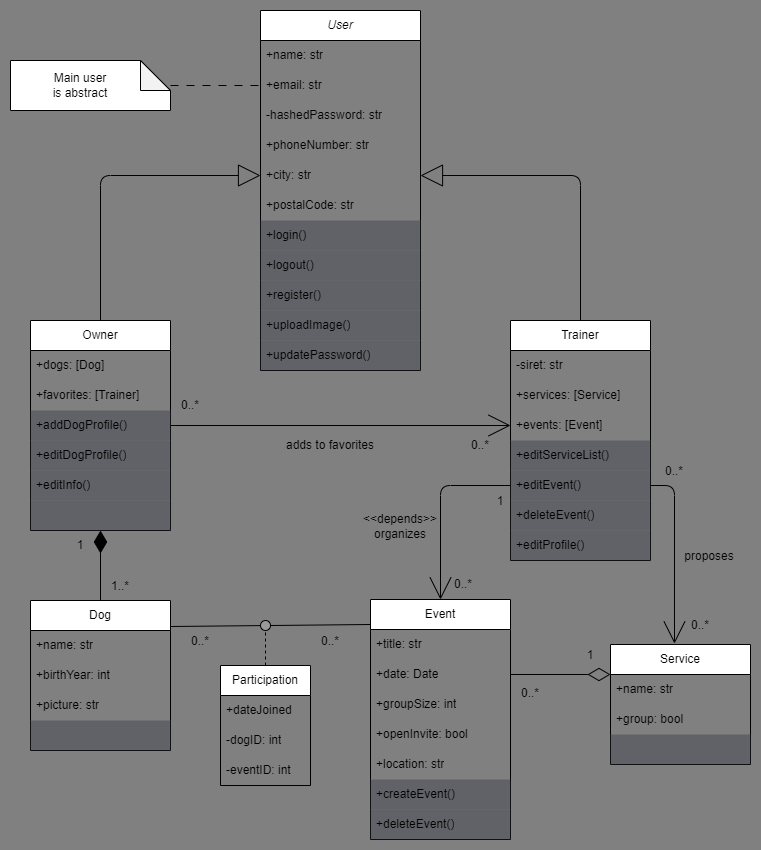

The diagram above was exported from draw.io. Its source (the exported page's mxGraphModel, read from the mxfile embedded in the PNG):
<mxGraphModel dx="1578" dy="698" grid="1" gridSize="10" guides="1" tooltips="1" connect="1" arrows="1" fold="1" page="1" pageScale="1" pageWidth="850" pageHeight="1100" background="#808080" math="0" shadow="0">
  <root>
    <mxCell id="0" />
    <mxCell id="1" parent="0" />
    <mxCell id="2" value="&lt;i&gt;User&lt;/i&gt;" style="swimlane;fontStyle=0;childLayout=stackLayout;horizontal=1;startSize=30;horizontalStack=0;resizeParent=1;resizeParentMax=0;resizeLast=0;collapsible=1;marginBottom=0;whiteSpace=wrap;html=1;" parent="1" vertex="1">
      <mxGeometry x="330" y="10" width="160" height="360" as="geometry" />
    </mxCell>
    <mxCell id="5" value="+name: str" style="text;strokeColor=none;fillColor=none;align=left;verticalAlign=middle;spacingLeft=4;spacingRight=4;overflow=hidden;points=[[0,0.5],[1,0.5]];portConstraint=eastwest;rotatable=0;whiteSpace=wrap;html=1;" parent="2" vertex="1">
      <mxGeometry y="30" width="160" height="30" as="geometry" />
    </mxCell>
    <mxCell id="23" value="+email: str" style="text;strokeColor=none;fillColor=none;align=left;verticalAlign=middle;spacingLeft=4;spacingRight=4;overflow=hidden;points=[[0,0.5],[1,0.5]];portConstraint=eastwest;rotatable=0;whiteSpace=wrap;html=1;" parent="2" vertex="1">
      <mxGeometry y="60" width="160" height="30" as="geometry" />
    </mxCell>
    <mxCell id="31" value="-hashedPassword: str" style="text;strokeColor=none;fillColor=none;align=left;verticalAlign=middle;spacingLeft=4;spacingRight=4;overflow=hidden;points=[[0,0.5],[1,0.5]];portConstraint=eastwest;rotatable=0;whiteSpace=wrap;html=1;" parent="2" vertex="1">
      <mxGeometry y="90" width="160" height="30" as="geometry" />
    </mxCell>
    <mxCell id="4" value="+phoneNumber: str" style="text;strokeColor=none;fillColor=none;align=left;verticalAlign=middle;spacingLeft=4;spacingRight=4;overflow=hidden;points=[[0,0.5],[1,0.5]];portConstraint=eastwest;rotatable=0;whiteSpace=wrap;html=1;" parent="2" vertex="1">
      <mxGeometry y="120" width="160" height="30" as="geometry" />
    </mxCell>
    <mxCell id="33" value="+city: str" style="text;strokeColor=none;fillColor=none;align=left;verticalAlign=middle;spacingLeft=4;spacingRight=4;overflow=hidden;points=[[0,0.5],[1,0.5]];portConstraint=eastwest;rotatable=0;whiteSpace=wrap;html=1;" parent="2" vertex="1">
      <mxGeometry y="150" width="160" height="30" as="geometry" />
    </mxCell>
    <mxCell id="34" value="+postalCode: str" style="text;strokeColor=none;fillColor=none;align=left;verticalAlign=middle;spacingLeft=4;spacingRight=4;overflow=hidden;points=[[0,0.5],[1,0.5]];portConstraint=eastwest;rotatable=0;whiteSpace=wrap;html=1;" parent="2" vertex="1">
      <mxGeometry y="180" width="160" height="30" as="geometry" />
    </mxCell>
    <mxCell id="3" value="+login()" style="text;align=left;verticalAlign=middle;spacingLeft=4;spacingRight=4;overflow=hidden;points=[[0,0.5],[1,0.5]];portConstraint=eastwest;rotatable=0;whiteSpace=wrap;html=1;dashed=1;perimeterSpacing=0;fillColor=#40444D;strokeColor=none;fillStyle=solid;opacity=50;rounded=0;glass=0;shadow=0;" parent="2" vertex="1">
      <mxGeometry y="210" width="160" height="30" as="geometry" />
    </mxCell>
    <mxCell id="57" value="+logout()" style="text;align=left;verticalAlign=middle;spacingLeft=4;spacingRight=4;overflow=hidden;points=[[0,0.5],[1,0.5]];portConstraint=eastwest;rotatable=0;whiteSpace=wrap;html=1;dashed=1;perimeterSpacing=0;fillColor=#40444D;strokeColor=none;fillStyle=solid;opacity=50;rounded=0;glass=0;shadow=0;" parent="2" vertex="1">
      <mxGeometry y="240" width="160" height="30" as="geometry" />
    </mxCell>
    <mxCell id="30" value="+register()" style="text;align=left;verticalAlign=middle;spacingLeft=4;spacingRight=4;overflow=hidden;points=[[0,0.5],[1,0.5]];portConstraint=eastwest;rotatable=0;whiteSpace=wrap;html=1;perimeterSpacing=0;fillColor=#40444D;strokeColor=none;fillStyle=solid;opacity=50;" parent="2" vertex="1">
      <mxGeometry y="270" width="160" height="30" as="geometry" />
    </mxCell>
    <mxCell id="56" value="+uploadImage()" style="text;align=left;verticalAlign=middle;spacingLeft=4;spacingRight=4;overflow=hidden;points=[[0,0.5],[1,0.5]];portConstraint=eastwest;rotatable=0;whiteSpace=wrap;html=1;dashed=1;perimeterSpacing=0;fillColor=#40444D;strokeColor=none;fillStyle=solid;opacity=50;rounded=0;glass=0;shadow=0;" parent="2" vertex="1">
      <mxGeometry y="300" width="160" height="30" as="geometry" />
    </mxCell>
    <mxCell id="58" value="+updatePassword()" style="text;align=left;verticalAlign=middle;spacingLeft=4;spacingRight=4;overflow=hidden;points=[[0,0.5],[1,0.5]];portConstraint=eastwest;rotatable=0;whiteSpace=wrap;html=1;dashed=1;perimeterSpacing=0;fillColor=#40444D;strokeColor=none;fillStyle=solid;opacity=50;rounded=0;glass=0;shadow=0;" parent="2" vertex="1">
      <mxGeometry y="330" width="160" height="30" as="geometry" />
    </mxCell>
    <mxCell id="76" style="edgeStyle=orthogonalEdgeStyle;html=1;entryX=1;entryY=0.5;entryDx=0;entryDy=0;endArrow=block;endFill=0;strokeWidth=1;endSize=20;" parent="1" source="6" target="33" edge="1">
      <mxGeometry relative="1" as="geometry" />
    </mxCell>
    <mxCell id="6" value="Trainer" style="swimlane;fontStyle=0;childLayout=stackLayout;horizontal=1;startSize=30;horizontalStack=0;resizeParent=1;resizeParentMax=0;resizeLast=0;collapsible=1;marginBottom=0;whiteSpace=wrap;html=1;" parent="1" vertex="1">
      <mxGeometry x="580" y="320" width="140" height="240" as="geometry">
        <mxRectangle x="220" y="210" width="80" height="30" as="alternateBounds" />
      </mxGeometry>
    </mxCell>
    <mxCell id="8" value="-siret: str" style="text;strokeColor=none;fillColor=none;align=left;verticalAlign=middle;spacingLeft=4;spacingRight=4;overflow=hidden;points=[[0,0.5],[1,0.5]];portConstraint=eastwest;rotatable=0;whiteSpace=wrap;html=1;" parent="6" vertex="1">
      <mxGeometry y="30" width="140" height="30" as="geometry" />
    </mxCell>
    <mxCell id="28" value="+services: [Service]" style="text;strokeColor=none;fillColor=none;align=left;verticalAlign=middle;spacingLeft=4;spacingRight=4;overflow=hidden;points=[[0,0.5],[1,0.5]];portConstraint=eastwest;rotatable=0;whiteSpace=wrap;html=1;dashed=1;fillStyle=dots;" parent="6" vertex="1">
      <mxGeometry y="60" width="140" height="30" as="geometry" />
    </mxCell>
    <mxCell id="9" value="+events: [Event]" style="text;strokeColor=none;fillColor=none;align=left;verticalAlign=middle;spacingLeft=4;spacingRight=4;overflow=hidden;points=[[0,0.5],[1,0.5]];portConstraint=eastwest;rotatable=0;whiteSpace=wrap;html=1;" parent="6" vertex="1">
      <mxGeometry y="90" width="140" height="30" as="geometry" />
    </mxCell>
    <mxCell id="53" value="+editServiceList()" style="text;align=left;verticalAlign=middle;spacingLeft=4;spacingRight=4;overflow=hidden;points=[[0,0.5],[1,0.5]];portConstraint=eastwest;rotatable=0;whiteSpace=wrap;html=1;dashed=1;perimeterSpacing=0;fillColor=#40444D;strokeColor=none;fillStyle=solid;opacity=50;rounded=0;glass=0;shadow=0;" parent="6" vertex="1">
      <mxGeometry y="120" width="140" height="30" as="geometry" />
    </mxCell>
    <mxCell id="48" value="+editEvent()" style="text;align=left;verticalAlign=middle;spacingLeft=4;spacingRight=4;overflow=hidden;points=[[0,0.5],[1,0.5]];portConstraint=eastwest;rotatable=0;whiteSpace=wrap;html=1;dashed=1;perimeterSpacing=0;fillColor=#40444D;strokeColor=none;fillStyle=solid;opacity=50;rounded=0;glass=0;shadow=0;" parent="6" vertex="1">
      <mxGeometry y="150" width="140" height="30" as="geometry" />
    </mxCell>
    <mxCell id="54" value="+deleteEvent()" style="text;align=left;verticalAlign=middle;spacingLeft=4;spacingRight=4;overflow=hidden;points=[[0,0.5],[1,0.5]];portConstraint=eastwest;rotatable=0;whiteSpace=wrap;html=1;dashed=1;perimeterSpacing=0;fillColor=#40444D;strokeColor=none;fillStyle=solid;opacity=50;rounded=0;glass=0;shadow=0;" parent="6" vertex="1">
      <mxGeometry y="180" width="140" height="30" as="geometry" />
    </mxCell>
    <mxCell id="49" value="+editProfile()" style="text;align=left;verticalAlign=middle;spacingLeft=4;spacingRight=4;overflow=hidden;points=[[0,0.5],[1,0.5]];portConstraint=eastwest;rotatable=0;whiteSpace=wrap;html=1;dashed=1;perimeterSpacing=0;fillColor=#40444D;strokeColor=none;fillStyle=solid;opacity=50;rounded=0;glass=0;shadow=0;" parent="6" vertex="1">
      <mxGeometry y="210" width="140" height="30" as="geometry" />
    </mxCell>
    <mxCell id="75" style="edgeStyle=orthogonalEdgeStyle;html=1;entryX=0;entryY=0.5;entryDx=0;entryDy=0;endArrow=block;endFill=0;endSize=20;" parent="1" source="10" target="33" edge="1">
      <mxGeometry relative="1" as="geometry" />
    </mxCell>
    <mxCell id="80" style="edgeStyle=none;html=1;entryX=0;entryY=0.5;entryDx=0;entryDy=0;strokeWidth=1;endArrow=open;endFill=0;endSize=20;" parent="1" source="10" target="9" edge="1">
      <mxGeometry relative="1" as="geometry" />
    </mxCell>
    <mxCell id="10" value="Owner" style="swimlane;fontStyle=0;childLayout=stackLayout;horizontal=1;startSize=30;horizontalStack=0;resizeParent=1;resizeParentMax=0;resizeLast=0;collapsible=1;marginBottom=0;whiteSpace=wrap;html=1;" parent="1" vertex="1">
      <mxGeometry x="100" y="320" width="140" height="210" as="geometry" />
    </mxCell>
    <mxCell id="13" value="+dogs: [Dog]" style="text;strokeColor=none;fillColor=none;align=left;verticalAlign=middle;spacingLeft=4;spacingRight=4;overflow=hidden;points=[[0,0.5],[1,0.5]];portConstraint=eastwest;rotatable=0;whiteSpace=wrap;html=1;" parent="10" vertex="1">
      <mxGeometry y="30" width="140" height="30" as="geometry" />
    </mxCell>
    <mxCell id="59" value="+favorites: [Trainer]" style="text;strokeColor=none;fillColor=none;align=left;verticalAlign=middle;spacingLeft=4;spacingRight=4;overflow=hidden;points=[[0,0.5],[1,0.5]];portConstraint=eastwest;rotatable=0;whiteSpace=wrap;html=1;" parent="10" vertex="1">
      <mxGeometry y="60" width="140" height="30" as="geometry" />
    </mxCell>
    <mxCell id="35" value="+addDogProfile()" style="text;align=left;verticalAlign=middle;spacingLeft=4;spacingRight=4;overflow=hidden;points=[[0,0.5],[1,0.5]];portConstraint=eastwest;rotatable=0;whiteSpace=wrap;html=1;dashed=1;perimeterSpacing=0;fillColor=#40444D;strokeColor=none;fillStyle=solid;opacity=50;rounded=0;glass=0;shadow=0;" parent="10" vertex="1">
      <mxGeometry y="90" width="140" height="30" as="geometry" />
    </mxCell>
    <mxCell id="52" value="+editDogProfile()" style="text;align=left;verticalAlign=middle;spacingLeft=4;spacingRight=4;overflow=hidden;points=[[0,0.5],[1,0.5]];portConstraint=eastwest;rotatable=0;whiteSpace=wrap;html=1;dashed=1;perimeterSpacing=0;fillColor=#40444D;strokeColor=none;fillStyle=solid;opacity=50;rounded=0;glass=0;shadow=0;" parent="10" vertex="1">
      <mxGeometry y="120" width="140" height="30" as="geometry" />
    </mxCell>
    <mxCell id="50" value="+editInfo()" style="text;align=left;verticalAlign=middle;spacingLeft=4;spacingRight=4;overflow=hidden;points=[[0,0.5],[1,0.5]];portConstraint=eastwest;rotatable=0;whiteSpace=wrap;html=1;dashed=1;perimeterSpacing=0;fillColor=#40444D;strokeColor=none;fillStyle=solid;opacity=50;rounded=0;glass=0;shadow=0;" parent="10" vertex="1">
      <mxGeometry y="150" width="140" height="30" as="geometry" />
    </mxCell>
    <mxCell id="51" style="text;align=left;verticalAlign=middle;spacingLeft=4;spacingRight=4;overflow=hidden;points=[[0,0.5],[1,0.5]];portConstraint=eastwest;rotatable=0;whiteSpace=wrap;html=1;dashed=1;perimeterSpacing=0;fillColor=#40444D;strokeColor=none;fillStyle=solid;opacity=50;rounded=0;glass=0;shadow=0;" parent="10" vertex="1">
      <mxGeometry y="180" width="140" height="30" as="geometry" />
    </mxCell>
    <mxCell id="77" style="edgeStyle=none;html=1;entryX=0.5;entryY=1;entryDx=0;entryDy=0;endArrow=diamondThin;endFill=1;endSize=20;" parent="1" source="17" target="10" edge="1">
      <mxGeometry relative="1" as="geometry" />
    </mxCell>
    <mxCell id="17" value="Dog" style="swimlane;fontStyle=0;childLayout=stackLayout;horizontal=1;startSize=30;horizontalStack=0;resizeParent=1;resizeParentMax=0;resizeLast=0;collapsible=1;marginBottom=0;whiteSpace=wrap;html=1;" parent="1" vertex="1">
      <mxGeometry x="100" y="600" width="140" height="150" as="geometry">
        <mxRectangle x="500" y="380" width="60" height="30" as="alternateBounds" />
      </mxGeometry>
    </mxCell>
    <mxCell id="18" value="+name: str" style="text;strokeColor=none;fillColor=none;align=left;verticalAlign=middle;spacingLeft=4;spacingRight=4;overflow=hidden;points=[[0,0.5],[1,0.5]];portConstraint=eastwest;rotatable=0;whiteSpace=wrap;html=1;" parent="17" vertex="1">
      <mxGeometry y="30" width="140" height="30" as="geometry" />
    </mxCell>
    <mxCell id="19" value="+birthYear: int" style="text;strokeColor=none;fillColor=none;align=left;verticalAlign=middle;spacingLeft=4;spacingRight=4;overflow=hidden;points=[[0,0.5],[1,0.5]];portConstraint=eastwest;rotatable=0;whiteSpace=wrap;html=1;" parent="17" vertex="1">
      <mxGeometry y="60" width="140" height="30" as="geometry" />
    </mxCell>
    <mxCell id="20" value="+picture: str" style="text;strokeColor=none;fillColor=none;align=left;verticalAlign=middle;spacingLeft=4;spacingRight=4;overflow=hidden;points=[[0,0.5],[1,0.5]];portConstraint=eastwest;rotatable=0;whiteSpace=wrap;html=1;" parent="17" vertex="1">
      <mxGeometry y="90" width="140" height="30" as="geometry" />
    </mxCell>
    <mxCell id="36" value="" style="text;align=left;verticalAlign=middle;spacingLeft=4;spacingRight=4;overflow=hidden;points=[[0,0.5],[1,0.5]];portConstraint=eastwest;rotatable=0;whiteSpace=wrap;html=1;dashed=1;perimeterSpacing=0;fillColor=#40444D;strokeColor=none;fillStyle=solid;opacity=50;rounded=0;glass=0;shadow=0;" parent="17" vertex="1">
      <mxGeometry y="120" width="140" height="30" as="geometry" />
    </mxCell>
    <mxCell id="84" style="edgeStyle=orthogonalEdgeStyle;html=1;entryX=1;entryY=0.5;entryDx=0;entryDy=0;strokeWidth=1;endArrow=none;endFill=0;endSize=20;startArrow=open;startFill=0;startSize=20;exitX=0.457;exitY=-0.008;exitDx=0;exitDy=0;exitPerimeter=0;" parent="1" source="60" target="48" edge="1">
      <mxGeometry relative="1" as="geometry" />
    </mxCell>
    <mxCell id="60" value="Service" style="swimlane;fontStyle=0;childLayout=stackLayout;horizontal=1;startSize=30;horizontalStack=0;resizeParent=1;resizeParentMax=0;resizeLast=0;collapsible=1;marginBottom=0;whiteSpace=wrap;html=1;" parent="1" vertex="1">
      <mxGeometry x="680" y="644" width="140" height="120" as="geometry" />
    </mxCell>
    <mxCell id="61" value="+name: str" style="text;strokeColor=none;fillColor=none;align=left;verticalAlign=middle;spacingLeft=4;spacingRight=4;overflow=hidden;points=[[0,0.5],[1,0.5]];portConstraint=eastwest;rotatable=0;whiteSpace=wrap;html=1;" parent="60" vertex="1">
      <mxGeometry y="30" width="140" height="30" as="geometry" />
    </mxCell>
    <mxCell id="62" value="+group: bool" style="text;strokeColor=none;fillColor=none;align=left;verticalAlign=middle;spacingLeft=4;spacingRight=4;overflow=hidden;points=[[0,0.5],[1,0.5]];portConstraint=eastwest;rotatable=0;whiteSpace=wrap;html=1;" parent="60" vertex="1">
      <mxGeometry y="60" width="140" height="30" as="geometry" />
    </mxCell>
    <mxCell id="64" value="" style="text;align=left;verticalAlign=middle;spacingLeft=4;spacingRight=4;overflow=hidden;points=[[0,0.5],[1,0.5]];portConstraint=eastwest;rotatable=0;whiteSpace=wrap;html=1;dashed=1;perimeterSpacing=0;fillColor=#40444D;strokeColor=none;fillStyle=solid;opacity=50;rounded=0;glass=0;shadow=0;" parent="60" vertex="1">
      <mxGeometry y="90" width="140" height="30" as="geometry" />
    </mxCell>
    <mxCell id="89" style="html=1;entryX=0;entryY=0.5;entryDx=0;entryDy=0;strokeWidth=1;endArrow=none;endFill=0;endSize=20;startArrow=open;startFill=0;startSize=20;exitX=0.5;exitY=0;exitDx=0;exitDy=0;edgeStyle=orthogonalEdgeStyle;" parent="1" source="65" target="48" edge="1">
      <mxGeometry relative="1" as="geometry" />
    </mxCell>
    <mxCell id="90" style="edgeStyle=none;html=1;strokeWidth=1;endArrow=diamondThin;endFill=0;endSize=20;entryX=0;entryY=0.25;entryDx=0;entryDy=0;exitX=1;exitY=0.5;exitDx=0;exitDy=0;startSize=20;" parent="1" source="67" target="60" edge="1">
      <mxGeometry relative="1" as="geometry">
        <mxPoint x="640" y="690" as="targetPoint" />
      </mxGeometry>
    </mxCell>
    <mxCell id="65" value="Event" style="swimlane;fontStyle=0;childLayout=stackLayout;horizontal=1;startSize=30;horizontalStack=0;resizeParent=1;resizeParentMax=0;resizeLast=0;collapsible=1;marginBottom=0;whiteSpace=wrap;html=1;" parent="1" vertex="1">
      <mxGeometry x="440" y="599" width="140" height="240" as="geometry" />
    </mxCell>
    <mxCell id="66" value="+title: str" style="text;strokeColor=none;fillColor=none;align=left;verticalAlign=middle;spacingLeft=4;spacingRight=4;overflow=hidden;points=[[0,0.5],[1,0.5]];portConstraint=eastwest;rotatable=0;whiteSpace=wrap;html=1;" parent="65" vertex="1">
      <mxGeometry y="30" width="140" height="30" as="geometry" />
    </mxCell>
    <mxCell id="67" value="+date: Date" style="text;strokeColor=none;fillColor=none;align=left;verticalAlign=middle;spacingLeft=4;spacingRight=4;overflow=hidden;points=[[0,0.5],[1,0.5]];portConstraint=eastwest;rotatable=0;whiteSpace=wrap;html=1;" parent="65" vertex="1">
      <mxGeometry y="60" width="140" height="30" as="geometry" />
    </mxCell>
    <mxCell id="68" value="+groupSize: int" style="text;strokeColor=none;fillColor=none;align=left;verticalAlign=middle;spacingLeft=4;spacingRight=4;overflow=hidden;points=[[0,0.5],[1,0.5]];portConstraint=eastwest;rotatable=0;whiteSpace=wrap;html=1;" parent="65" vertex="1">
      <mxGeometry y="90" width="140" height="30" as="geometry" />
    </mxCell>
    <mxCell id="72" value="+openInvite: bool" style="text;strokeColor=none;fillColor=none;align=left;verticalAlign=middle;spacingLeft=4;spacingRight=4;overflow=hidden;points=[[0,0.5],[1,0.5]];portConstraint=eastwest;rotatable=0;whiteSpace=wrap;html=1;" parent="65" vertex="1">
      <mxGeometry y="120" width="140" height="30" as="geometry" />
    </mxCell>
    <mxCell id="73" value="+location: str" style="text;strokeColor=none;fillColor=none;align=left;verticalAlign=middle;spacingLeft=4;spacingRight=4;overflow=hidden;points=[[0,0.5],[1,0.5]];portConstraint=eastwest;rotatable=0;whiteSpace=wrap;html=1;" parent="65" vertex="1">
      <mxGeometry y="150" width="140" height="30" as="geometry" />
    </mxCell>
    <mxCell id="32" value="+createEvent()" style="text;align=left;verticalAlign=middle;spacingLeft=4;spacingRight=4;overflow=hidden;points=[[0,0.5],[1,0.5]];portConstraint=eastwest;rotatable=0;whiteSpace=wrap;html=1;dashed=1;perimeterSpacing=0;fillColor=#40444D;strokeColor=none;fillStyle=solid;opacity=50;rounded=0;glass=0;shadow=0;" parent="65" vertex="1">
      <mxGeometry y="180" width="140" height="30" as="geometry" />
    </mxCell>
    <mxCell id="69" value="+deleteEvent()" style="text;align=left;verticalAlign=middle;spacingLeft=4;spacingRight=4;overflow=hidden;points=[[0,0.5],[1,0.5]];portConstraint=eastwest;rotatable=0;whiteSpace=wrap;html=1;dashed=1;perimeterSpacing=0;fillColor=#40444D;strokeColor=none;fillStyle=solid;opacity=50;rounded=0;glass=0;shadow=0;" parent="65" vertex="1">
      <mxGeometry y="210" width="140" height="30" as="geometry" />
    </mxCell>
    <mxCell id="78" value="1..*" style="text;html=1;strokeColor=none;fillColor=none;align=center;verticalAlign=middle;whiteSpace=wrap;rounded=0;" parent="1" vertex="1">
      <mxGeometry x="160" y="571" width="60" height="30" as="geometry" />
    </mxCell>
    <mxCell id="79" value="1" style="text;html=1;strokeColor=none;fillColor=none;align=center;verticalAlign=middle;whiteSpace=wrap;rounded=0;" parent="1" vertex="1">
      <mxGeometry x="120" y="530" width="60" height="30" as="geometry" />
    </mxCell>
    <mxCell id="81" value="0..*" style="text;html=1;strokeColor=none;fillColor=none;align=center;verticalAlign=middle;whiteSpace=wrap;rounded=0;" parent="1" vertex="1">
      <mxGeometry x="230" y="390" width="60" height="30" as="geometry" />
    </mxCell>
    <mxCell id="83" value="0..*" style="text;html=1;strokeColor=none;fillColor=none;align=center;verticalAlign=middle;whiteSpace=wrap;rounded=0;" parent="1" vertex="1">
      <mxGeometry x="520" y="430" width="60" height="30" as="geometry" />
    </mxCell>
    <mxCell id="85" value="0..*" style="text;html=1;strokeColor=none;fillColor=none;align=center;verticalAlign=middle;whiteSpace=wrap;rounded=0;" parent="1" vertex="1">
      <mxGeometry x="714" y="456" width="60" height="30" as="geometry" />
    </mxCell>
    <mxCell id="86" value="0..*" style="text;html=1;strokeColor=none;fillColor=none;align=center;verticalAlign=middle;whiteSpace=wrap;rounded=0;" parent="1" vertex="1">
      <mxGeometry x="740" y="610" width="60" height="30" as="geometry" />
    </mxCell>
    <mxCell id="87" value="proposes" style="text;html=1;strokeColor=none;fillColor=none;align=center;verticalAlign=middle;whiteSpace=wrap;rounded=0;" parent="1" vertex="1">
      <mxGeometry x="749" y="541" width="60" height="30" as="geometry" />
    </mxCell>
    <mxCell id="88" value="adds to favorites" style="text;html=1;strokeColor=none;fillColor=none;align=center;verticalAlign=middle;whiteSpace=wrap;rounded=0;" parent="1" vertex="1">
      <mxGeometry x="350" y="430" width="100" height="30" as="geometry" />
    </mxCell>
    <mxCell id="92" value="1" style="text;html=1;strokeColor=none;fillColor=none;align=center;verticalAlign=middle;whiteSpace=wrap;rounded=0;" parent="1" vertex="1">
      <mxGeometry x="630" y="640" width="60" height="30" as="geometry" />
    </mxCell>
    <mxCell id="93" value="0..*" style="text;html=1;strokeColor=none;fillColor=none;align=center;verticalAlign=middle;whiteSpace=wrap;rounded=0;" parent="1" vertex="1">
      <mxGeometry x="570" y="678" width="60" height="30" as="geometry" />
    </mxCell>
    <mxCell id="95" value="&amp;lt;&amp;lt;depends&amp;gt;&amp;gt;&lt;br&gt;organizes" style="text;html=1;strokeColor=none;fillColor=none;align=center;verticalAlign=middle;whiteSpace=wrap;rounded=0;" parent="1" vertex="1">
      <mxGeometry x="440" y="511" width="60" height="30" as="geometry" />
    </mxCell>
    <mxCell id="96" value="0..*" style="text;html=1;strokeColor=none;fillColor=none;align=center;verticalAlign=middle;whiteSpace=wrap;rounded=0;" parent="1" vertex="1">
      <mxGeometry x="503" y="569" width="60" height="30" as="geometry" />
    </mxCell>
    <mxCell id="97" value="1" style="text;html=1;strokeColor=none;fillColor=none;align=center;verticalAlign=middle;whiteSpace=wrap;rounded=0;" parent="1" vertex="1">
      <mxGeometry x="540" y="486" width="60" height="30" as="geometry" />
    </mxCell>
    <mxCell id="103" style="edgeStyle=none;html=1;entryX=0;entryY=0.5;entryDx=0;entryDy=0;strokeWidth=1;startArrow=none;startFill=0;endArrow=none;endFill=0;startSize=20;endSize=20;dashed=1;dashPattern=8 8;" parent="1" source="101" target="23" edge="1">
      <mxGeometry relative="1" as="geometry" />
    </mxCell>
    <mxCell id="101" value="" style="shape=note;whiteSpace=wrap;html=1;backgroundOutline=1;darkOpacity=0.05;" parent="1" vertex="1">
      <mxGeometry x="80" y="60" width="160" height="50" as="geometry" />
    </mxCell>
    <mxCell id="102" value="Main user is abstract" style="text;html=1;strokeColor=none;fillColor=none;align=center;verticalAlign=middle;whiteSpace=wrap;rounded=0;" parent="1" vertex="1">
      <mxGeometry x="120" y="70" width="60" height="30" as="geometry" />
    </mxCell>
    <mxCell id="117" style="edgeStyle=none;html=1;startArrow=none;startFill=0;endArrow=none;endFill=0;" edge="1" parent="1" source="118">
      <mxGeometry relative="1" as="geometry">
        <mxPoint x="335" y="625" as="targetPoint" />
        <mxPoint x="335" y="665" as="sourcePoint" />
      </mxGeometry>
    </mxCell>
    <mxCell id="104" value="Participation" style="swimlane;fontStyle=0;childLayout=stackLayout;horizontal=1;startSize=30;horizontalStack=0;resizeParent=1;resizeParentMax=0;resizeLast=0;collapsible=1;marginBottom=0;whiteSpace=wrap;html=1;" parent="1" vertex="1">
      <mxGeometry x="290" y="665" width="90" height="120" as="geometry">
        <mxRectangle x="500" y="380" width="60" height="30" as="alternateBounds" />
      </mxGeometry>
    </mxCell>
    <mxCell id="111" value="+dateJoined" style="text;strokeColor=none;fillColor=none;align=left;verticalAlign=middle;spacingLeft=4;spacingRight=4;overflow=hidden;points=[[0,0.5],[1,0.5]];portConstraint=eastwest;rotatable=0;whiteSpace=wrap;html=1;" parent="104" vertex="1">
      <mxGeometry y="30" width="90" height="30" as="geometry" />
    </mxCell>
    <mxCell id="105" value="-dogID: int" style="text;strokeColor=none;fillColor=none;align=left;verticalAlign=middle;spacingLeft=4;spacingRight=4;overflow=hidden;points=[[0,0.5],[1,0.5]];portConstraint=eastwest;rotatable=0;whiteSpace=wrap;html=1;" parent="104" vertex="1">
      <mxGeometry y="60" width="90" height="30" as="geometry" />
    </mxCell>
    <mxCell id="106" value="-eventID: int" style="text;strokeColor=none;fillColor=none;align=left;verticalAlign=middle;spacingLeft=4;spacingRight=4;overflow=hidden;points=[[0,0.5],[1,0.5]];portConstraint=eastwest;rotatable=0;whiteSpace=wrap;html=1;" parent="104" vertex="1">
      <mxGeometry y="90" width="90" height="30" as="geometry" />
    </mxCell>
    <mxCell id="110" style="edgeStyle=none;html=1;entryX=0;entryY=0;entryDx=0;entryDy=0;strokeWidth=1;startArrow=none;startFill=0;endArrow=none;endFill=0;startSize=20;endSize=20;" parent="1" edge="1" target="112">
      <mxGeometry relative="1" as="geometry">
        <mxPoint x="440" y="624" as="sourcePoint" />
        <mxPoint x="380" y="624" as="targetPoint" />
      </mxGeometry>
    </mxCell>
    <mxCell id="112" value="0..*" style="text;html=1;strokeColor=none;fillColor=none;align=center;verticalAlign=middle;whiteSpace=wrap;rounded=0;" parent="1" vertex="1">
      <mxGeometry x="240" y="626" width="60" height="30" as="geometry" />
    </mxCell>
    <mxCell id="113" value="0..*" style="text;html=1;strokeColor=none;fillColor=none;align=center;verticalAlign=middle;whiteSpace=wrap;rounded=0;" parent="1" vertex="1">
      <mxGeometry x="370" y="626" width="60" height="30" as="geometry" />
    </mxCell>
    <mxCell id="119" value="" style="edgeStyle=none;html=1;startArrow=none;startFill=0;endArrow=none;endFill=0;dashed=1;" edge="1" parent="1" target="118">
      <mxGeometry relative="1" as="geometry">
        <mxPoint x="335" y="625" as="targetPoint" />
        <mxPoint x="335" y="665" as="sourcePoint" />
      </mxGeometry>
    </mxCell>
    <mxCell id="118" value="" style="ellipse;whiteSpace=wrap;html=1;aspect=fixed;fillColor=#999999;" vertex="1" parent="1">
      <mxGeometry x="330" y="620" width="10" height="10" as="geometry" />
    </mxCell>
  </root>
</mxGraphModel>